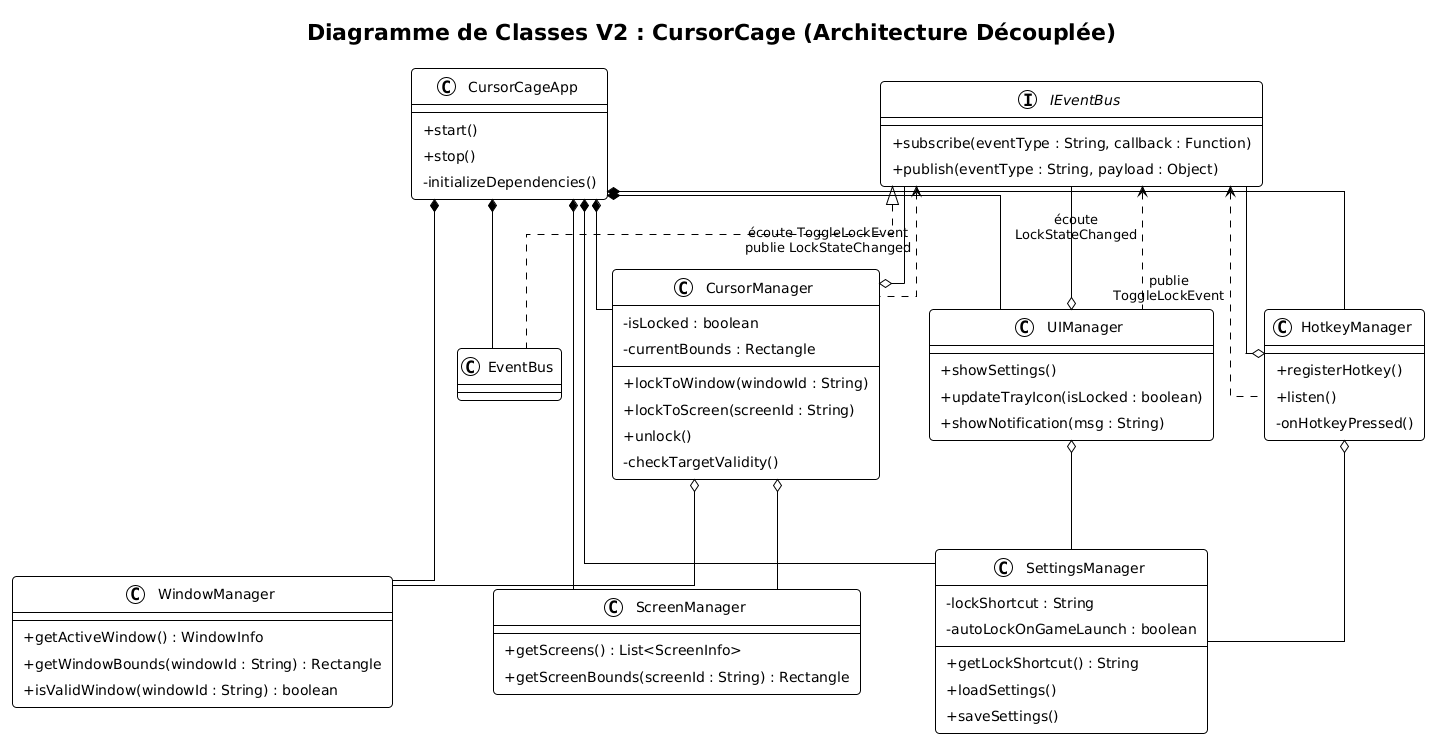

The diagram above was rendered by PlantUML. Its source (embedded in the PNG):
@startuml
!theme plain
skinparam classAttributeIconSize 0
skinparam roundcorner 8
skinparam linetype ortho
skinparam nodesep 50
skinparam ranksep 70
skinparam padding 5

title Diagramme de Classes V2 : CursorCage (Architecture Découplée)

interface IEventBus {
  + subscribe(eventType : String, callback : Function)
  + publish(eventType : String, payload : Object)
}

class CursorCageApp {
  + start()
  + stop()
  - initializeDependencies()
}

class EventBus implements IEventBus {
}

class CursorManager {
  - isLocked : boolean
  - currentBounds : Rectangle
  + lockToWindow(windowId : String)
  + lockToScreen(screenId : String)
  + unlock()
  - checkTargetValidity()
}

class HotkeyManager {
  + registerHotkey()
  + listen()
  - onHotkeyPressed()
}

class UIManager {
  + showSettings()
  + updateTrayIcon(isLocked : boolean)
  + showNotification(msg : String)
}

class SettingsManager {
  - lockShortcut : String
  - autoLockOnGameLaunch : boolean
  + getLockShortcut() : String
  + loadSettings()
  + saveSettings()
}

class WindowManager {
  + getActiveWindow() : WindowInfo
  + getWindowBounds(windowId : String) : Rectangle
  + isValidWindow(windowId : String) : boolean
}

class ScreenManager {
  + getScreens() : List<ScreenInfo>
  + getScreenBounds(screenId : String) : Rectangle
}

' Forcer le placement en lignes
together {
  class WindowManager
  class CursorManager
  class ScreenManager
}

together {
  class HotkeyManager
  class SettingsManager
  class UIManager
}

' Tier 1 -> Tier 2 : Composition
CursorCageApp *-down- CursorManager
CursorCageApp *-down- EventBus
CursorCageApp *-down- SettingsManager

' Tier 2 -> Tier 3 : Composition
CursorCageApp *-down- WindowManager
CursorCageApp *-down- ScreenManager
CursorCageApp *-down- HotkeyManager
CursorCageApp *-down- UIManager

' Injections (agrégation) — directions strictes
CursorManager o-- WindowManager
CursorManager o-- ScreenManager
HotkeyManager o-- SettingsManager
UIManager o-- SettingsManager

' Injections vers IEventBus
CursorManager o-up- IEventBus
HotkeyManager o-up- IEventBus
UIManager o-up- IEventBus

' Flux événementiels
HotkeyManager .up.> IEventBus : publie\nToggleLockEvent
CursorManager .up.> IEventBus : écoute ToggleLockEvent\npublie LockStateChanged
UIManager .up.> IEventBus : écoute\nLockStateChanged
@enduml